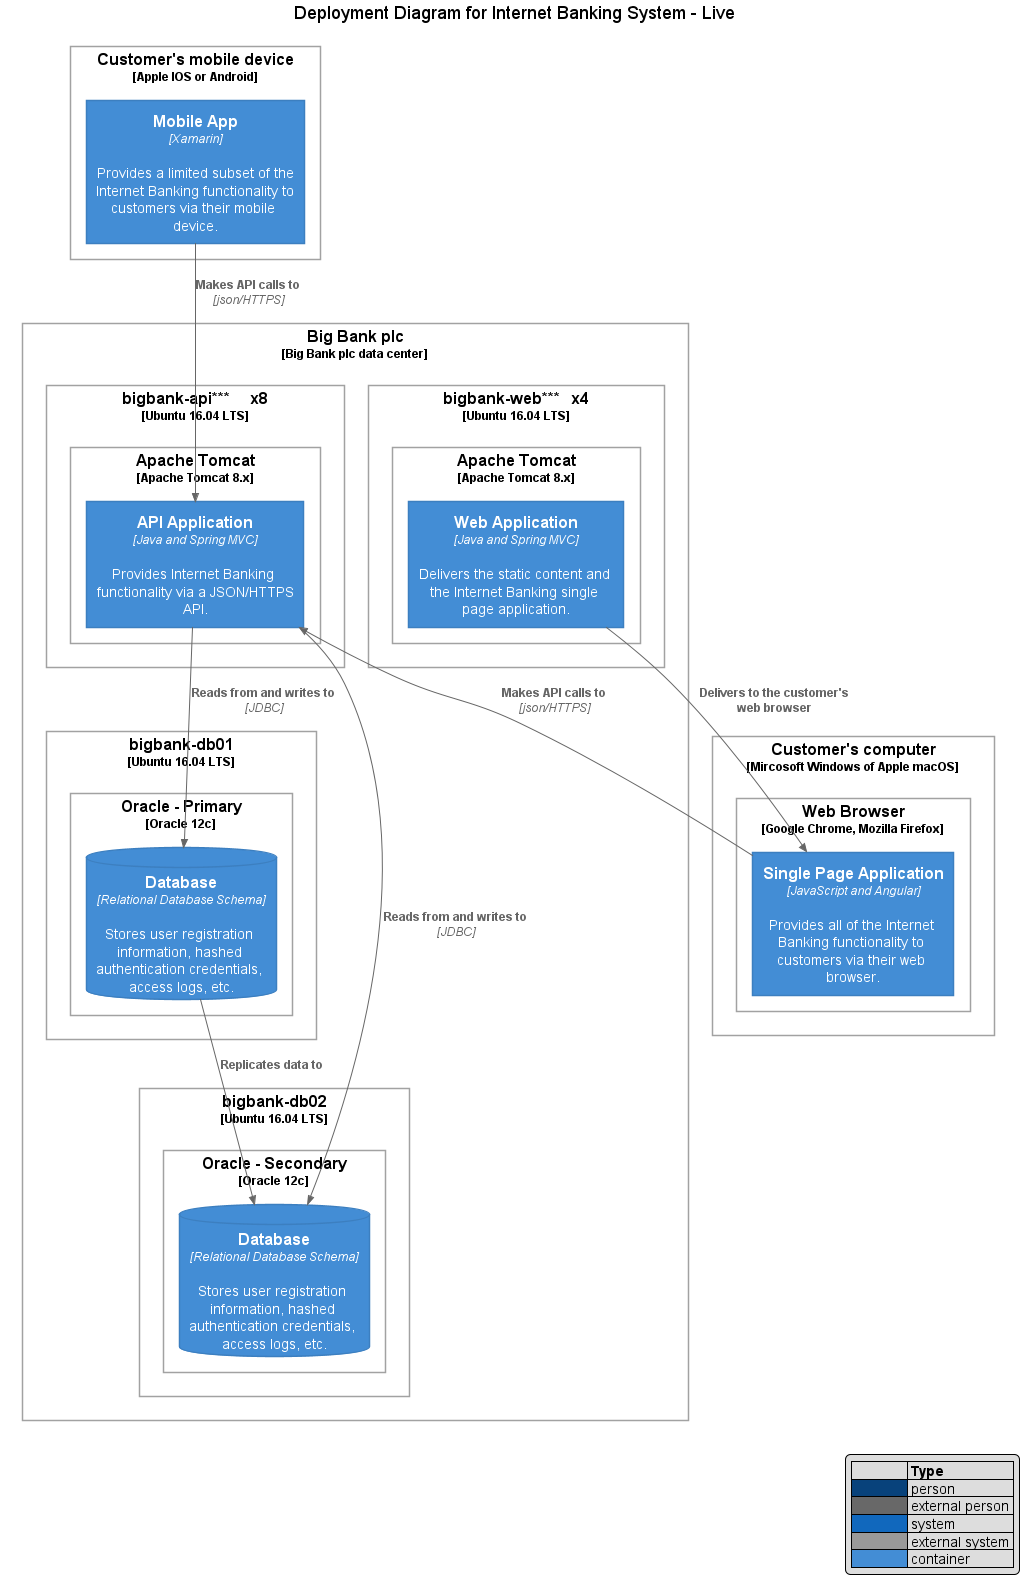

The diagram above was rendered by PlantUML. Its source (embedded in the PNG):
@startuml deployment-diagram





skinparam defaultTextAlignment center

skinparam wrapWidth 200
skinparam maxMessageSize 150

skinparam rectangle {
    StereotypeFontSize 12
    shadowing false
}

skinparam database {
    StereotypeFontSize 12
    shadowing false
}

skinparam Arrow {
    Color #666666
    FontColor #666666
    FontSize 12
}

skinparam rectangle<<boundary>> {
    Shadowing false
    StereotypeFontSize 0
    FontColor #444444
    BorderColor #444444
    BorderStyle dashed
}























skinparam rectangle<<person>> {
StereotypeFontColor #FFFFFF
FontColor #FFFFFF
BackgroundColor #08427B
BorderColor #073B6F
}

skinparam rectangle<<external_person>> {
StereotypeFontColor #FFFFFF
FontColor #FFFFFF
BackgroundColor #686868
BorderColor #8A8A8A
}

skinparam rectangle<<system>> {
StereotypeFontColor #FFFFFF
FontColor #FFFFFF
BackgroundColor #1168BD
BorderColor #3C7FC0
}

skinparam rectangle<<external_system>> {
StereotypeFontColor #FFFFFF
FontColor #FFFFFF
BackgroundColor #999999
BorderColor #8A8A8A
}

skinparam database<<system>> {
StereotypeFontColor #FFFFFF
FontColor #FFFFFF
BackgroundColor #1168BD
BorderColor #3C7FC0
}

skinparam database<<external_system>> {
StereotypeFontColor #FFFFFF
FontColor #FFFFFF
BackgroundColor #999999
BorderColor #8A8A8A
}
















skinparam rectangle<<container>> {
    StereotypeFontColor #FFFFFF
    FontColor #FFFFFF
    BackgroundColor #438DD5
    BorderColor #3C7FC0
}

skinparam database<<container>> {
    StereotypeFontColor #FFFFFF
    FontColor #FFFFFF
    BackgroundColor #438DD5
    BorderColor #3C7FC0
}









skinparam rectangle<<node>> {
    Shadowing false
    StereotypeFontSize 0
    FontColor #000000
    BorderColor #A2A2A2
    BorderStyle solid
}


hide stereotype
legend right
|=              |= Type |
|<#08427B>      | person |
|<#686868>      | external person |
|<#1168BD>   | system |
|<#999999>      | external system |
|<#438DD5>   | container |
endlegend

title Deployment Diagram for Internet Banking System - Live

rectangle "==Big Bank plc\n<size:12>[Big Bank plc data center]</size>" <<node>> as plc{
    rectangle "==bigbank-api***\tx8\n<size:12>[Ubuntu 16.04 LTS]</size>" <<node>> as dn{
        rectangle "==Apache Tomcat\n<size:12>[Apache Tomcat 8.x]</size>" <<node>> as apache{
            rectangle "==API Application\n//<size:12>[Java and Spring MVC]</size>//\n\n Provides Internet Banking functionality via a JSON/HTTPS API." <<container>> as api
        }
    }
    rectangle "==bigbank-db01\n<size:12>[Ubuntu 16.04 LTS]</size>" <<node>> as bigbankdb01{
        rectangle "==Oracle - Primary\n<size:12>[Oracle 12c]</size>" <<node>> as oracle{
            database "==Database\n//<size:12>[Relational Database Schema]</size>//\n\n Stores user registration information, hashed authentication credentials, access logs, etc." <<container>> as db
        }
    }
    rectangle "==bigbank-db02\n<size:12>[Ubuntu 16.04 LTS]</size>" <<node>> as bigbankdb02{
        rectangle "==Oracle - Secondary\n<size:12>[Oracle 12c]</size>" <<node>> as oracle2{
            database "==Database\n//<size:12>[Relational Database Schema]</size>//\n\n Stores user registration information, hashed authentication credentials, access logs, etc." <<container>> as db2
        }
    }
    rectangle "==bigbank-web***\tx4\n<size:12>[Ubuntu 16.04 LTS]</size>" <<node>> as bb2{
        rectangle "==Apache Tomcat\n<size:12>[Apache Tomcat 8.x]</size>" <<node>> as apache2{
            rectangle "==Web Application\n//<size:12>[Java and Spring MVC]</size>//\n\n Delivers the static content and the Internet Banking single page application." <<container>> as web
        }
    }
}

rectangle "==Customer's mobile device\n<size:12>[Apple IOS or Android]</size>" <<node>> as mob{
    rectangle "==Mobile App\n//<size:12>[Xamarin]</size>//\n\n Provides a limited subset of the Internet Banking functionality to customers via their mobile device." <<container>> as mobile
}

rectangle "==Customer's computer\n<size:12>[Mircosoft Windows of Apple macOS]</size>" <<node>> as comp{
    rectangle "==Web Browser\n<size:12>[Google Chrome, Mozilla Firefox]</size>" <<node>> as browser{
        rectangle "==Single Page Application\n//<size:12>[JavaScript and Angular]</size>//\n\n Provides all of the Internet Banking functionality to customers via their web browser." <<container>> as spa
    }
}

mobile -->> api : **Makes API calls to**\n//<size:12>[json/HTTPS]</size>//
spa -->> api : **Makes API calls to**\n//<size:12>[json/HTTPS]</size>//
web -->> spa : **Delivers to the customer's web browser**
api -->> db : **Reads from and writes to**\n//<size:12>[JDBC]</size>//
api -->> db2 : **Reads from and writes to**\n//<size:12>[JDBC]</size>//
db -->> db2 : **Replicates data to**

@enduml